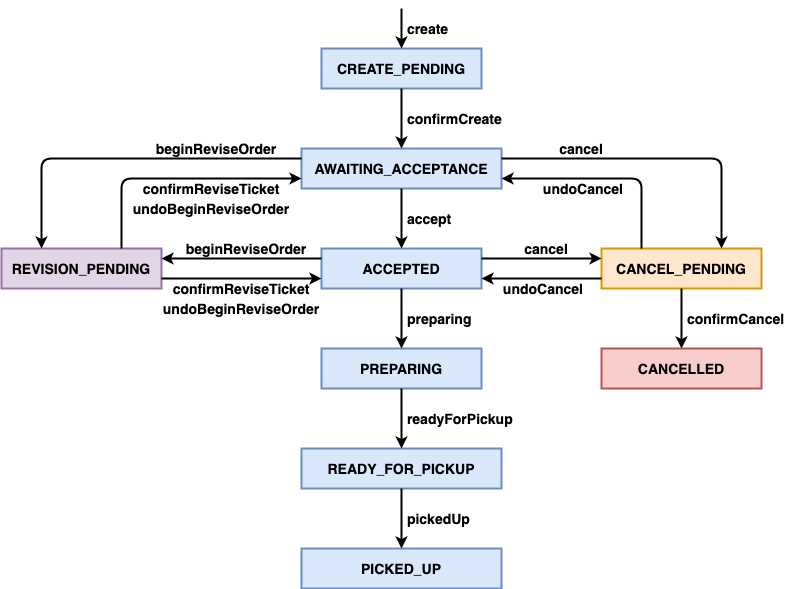

The diagram above was exported from draw.io. Its source (the exported page's mxGraphModel, read from the mxfile embedded in the PNG):
<mxGraphModel dx="1302" dy="701" grid="1" gridSize="10" guides="1" tooltips="1" connect="1" arrows="1" fold="1" page="1" pageScale="1" pageWidth="2000" pageHeight="2000" math="0" shadow="0">
  <root>
    <mxCell id="0" />
    <mxCell id="1" parent="0" />
    <mxCell id="JC500J2g3jX2iVD-JPon-1" value="&lt;b&gt;&lt;font style=&quot;font-size: 14px&quot;&gt;CREATE_PENDING&lt;/font&gt;&lt;/b&gt;" style="rounded=0;whiteSpace=wrap;html=1;strokeWidth=2;fillColor=#dae8fc;strokeColor=#6c8ebf;" vertex="1" parent="1">
      <mxGeometry x="400" y="120" width="160" height="40" as="geometry" />
    </mxCell>
    <mxCell id="JC500J2g3jX2iVD-JPon-2" value="&lt;span style=&quot;font-size: 14px&quot;&gt;&lt;b&gt;AWAITING_ACCEPTANCE&lt;/b&gt;&lt;/span&gt;" style="rounded=0;whiteSpace=wrap;html=1;strokeWidth=2;fillColor=#dae8fc;strokeColor=#6c8ebf;" vertex="1" parent="1">
      <mxGeometry x="380" y="220" width="200" height="40" as="geometry" />
    </mxCell>
    <mxCell id="JC500J2g3jX2iVD-JPon-3" value="" style="endArrow=classic;html=1;strokeWidth=2;exitX=0.5;exitY=1;exitDx=0;exitDy=0;entryX=0.5;entryY=0;entryDx=0;entryDy=0;" edge="1" parent="1" source="JC500J2g3jX2iVD-JPon-1" target="JC500J2g3jX2iVD-JPon-2">
      <mxGeometry width="50" height="50" relative="1" as="geometry">
        <mxPoint x="800" y="370" as="sourcePoint" />
        <mxPoint x="850" y="320" as="targetPoint" />
      </mxGeometry>
    </mxCell>
    <mxCell id="JC500J2g3jX2iVD-JPon-4" value="&lt;span style=&quot;font-size: 14px&quot;&gt;&lt;b&gt;ACCEPTED&lt;/b&gt;&lt;/span&gt;" style="rounded=0;whiteSpace=wrap;html=1;strokeWidth=2;fillColor=#dae8fc;strokeColor=#6c8ebf;" vertex="1" parent="1">
      <mxGeometry x="400" y="320" width="160" height="40" as="geometry" />
    </mxCell>
    <mxCell id="JC500J2g3jX2iVD-JPon-5" value="" style="endArrow=classic;html=1;strokeWidth=2;exitX=0.5;exitY=1;exitDx=0;exitDy=0;entryX=0.5;entryY=0;entryDx=0;entryDy=0;" edge="1" parent="1" source="JC500J2g3jX2iVD-JPon-2" target="JC500J2g3jX2iVD-JPon-4">
      <mxGeometry width="50" height="50" relative="1" as="geometry">
        <mxPoint x="800" y="370" as="sourcePoint" />
        <mxPoint x="850" y="320" as="targetPoint" />
      </mxGeometry>
    </mxCell>
    <mxCell id="JC500J2g3jX2iVD-JPon-6" value="&lt;span style=&quot;font-size: 14px&quot;&gt;&lt;b&gt;PREPARING&lt;/b&gt;&lt;/span&gt;" style="rounded=0;whiteSpace=wrap;html=1;strokeWidth=2;fillColor=#dae8fc;strokeColor=#6c8ebf;" vertex="1" parent="1">
      <mxGeometry x="400" y="420" width="160" height="40" as="geometry" />
    </mxCell>
    <mxCell id="JC500J2g3jX2iVD-JPon-8" value="&lt;span style=&quot;font-size: 14px&quot;&gt;&lt;b&gt;READY_FOR_PICKUP&lt;/b&gt;&lt;/span&gt;" style="rounded=0;whiteSpace=wrap;html=1;strokeWidth=2;fillColor=#dae8fc;strokeColor=#6c8ebf;" vertex="1" parent="1">
      <mxGeometry x="380" y="520" width="200" height="40" as="geometry" />
    </mxCell>
    <mxCell id="JC500J2g3jX2iVD-JPon-9" value="&lt;span style=&quot;font-size: 14px&quot;&gt;&lt;b&gt;PICKED_UP&lt;/b&gt;&lt;/span&gt;" style="rounded=0;whiteSpace=wrap;html=1;strokeWidth=2;fillColor=#dae8fc;strokeColor=#6c8ebf;" vertex="1" parent="1">
      <mxGeometry x="380" y="620" width="200" height="40" as="geometry" />
    </mxCell>
    <mxCell id="JC500J2g3jX2iVD-JPon-10" value="" style="endArrow=classic;html=1;strokeWidth=2;exitX=0.5;exitY=1;exitDx=0;exitDy=0;entryX=0.5;entryY=0;entryDx=0;entryDy=0;" edge="1" parent="1" source="JC500J2g3jX2iVD-JPon-4" target="JC500J2g3jX2iVD-JPon-6">
      <mxGeometry width="50" height="50" relative="1" as="geometry">
        <mxPoint x="800" y="480" as="sourcePoint" />
        <mxPoint x="850" y="430" as="targetPoint" />
      </mxGeometry>
    </mxCell>
    <mxCell id="JC500J2g3jX2iVD-JPon-11" value="" style="endArrow=classic;html=1;strokeWidth=2;exitX=0.5;exitY=1;exitDx=0;exitDy=0;entryX=0.5;entryY=0;entryDx=0;entryDy=0;" edge="1" parent="1" source="JC500J2g3jX2iVD-JPon-6" target="JC500J2g3jX2iVD-JPon-8">
      <mxGeometry width="50" height="50" relative="1" as="geometry">
        <mxPoint x="800" y="480" as="sourcePoint" />
        <mxPoint x="850" y="430" as="targetPoint" />
      </mxGeometry>
    </mxCell>
    <mxCell id="JC500J2g3jX2iVD-JPon-12" value="" style="endArrow=classic;html=1;strokeWidth=2;exitX=0.5;exitY=1;exitDx=0;exitDy=0;entryX=0.5;entryY=0;entryDx=0;entryDy=0;" edge="1" parent="1" source="JC500J2g3jX2iVD-JPon-8" target="JC500J2g3jX2iVD-JPon-9">
      <mxGeometry width="50" height="50" relative="1" as="geometry">
        <mxPoint x="790" y="550" as="sourcePoint" />
        <mxPoint x="790" y="610" as="targetPoint" />
      </mxGeometry>
    </mxCell>
    <mxCell id="JC500J2g3jX2iVD-JPon-14" value="&lt;span style=&quot;font-size: 14px&quot;&gt;&lt;b&gt;CANCEL_PENDING&lt;/b&gt;&lt;/span&gt;" style="rounded=0;whiteSpace=wrap;html=1;strokeWidth=2;fillColor=#ffe6cc;strokeColor=#d79b00;" vertex="1" parent="1">
      <mxGeometry x="680" y="320" width="160" height="40" as="geometry" />
    </mxCell>
    <mxCell id="JC500J2g3jX2iVD-JPon-15" value="" style="endArrow=classic;html=1;strokeWidth=2;exitX=1;exitY=0.25;exitDx=0;exitDy=0;entryX=0;entryY=0.25;entryDx=0;entryDy=0;" edge="1" parent="1" source="JC500J2g3jX2iVD-JPon-4" target="JC500J2g3jX2iVD-JPon-14">
      <mxGeometry width="50" height="50" relative="1" as="geometry">
        <mxPoint x="800" y="480" as="sourcePoint" />
        <mxPoint x="850" y="430" as="targetPoint" />
      </mxGeometry>
    </mxCell>
    <mxCell id="JC500J2g3jX2iVD-JPon-16" value="" style="endArrow=classic;html=1;strokeWidth=2;exitX=1;exitY=0.25;exitDx=0;exitDy=0;entryX=0.75;entryY=0;entryDx=0;entryDy=0;" edge="1" parent="1" source="JC500J2g3jX2iVD-JPon-2" target="JC500J2g3jX2iVD-JPon-14">
      <mxGeometry width="50" height="50" relative="1" as="geometry">
        <mxPoint x="800" y="480" as="sourcePoint" />
        <mxPoint x="850" y="430" as="targetPoint" />
        <Array as="points">
          <mxPoint x="800" y="230" />
        </Array>
      </mxGeometry>
    </mxCell>
    <mxCell id="JC500J2g3jX2iVD-JPon-17" value="&lt;span style=&quot;font-size: 14px&quot;&gt;&lt;b&gt;CANCELLED&lt;/b&gt;&lt;/span&gt;" style="rounded=0;whiteSpace=wrap;html=1;strokeWidth=2;fillColor=#f8cecc;strokeColor=#b85450;" vertex="1" parent="1">
      <mxGeometry x="680" y="420" width="160" height="40" as="geometry" />
    </mxCell>
    <mxCell id="JC500J2g3jX2iVD-JPon-18" value="" style="endArrow=classic;html=1;strokeWidth=2;exitX=0.5;exitY=1;exitDx=0;exitDy=0;entryX=0.5;entryY=0;entryDx=0;entryDy=0;" edge="1" parent="1" source="JC500J2g3jX2iVD-JPon-14" target="JC500J2g3jX2iVD-JPon-17">
      <mxGeometry width="50" height="50" relative="1" as="geometry">
        <mxPoint x="800" y="480" as="sourcePoint" />
        <mxPoint x="850" y="430" as="targetPoint" />
      </mxGeometry>
    </mxCell>
    <mxCell id="JC500J2g3jX2iVD-JPon-19" value="&lt;font style=&quot;font-size: 14px&quot;&gt;&lt;b&gt;&amp;nbsp;create&lt;/b&gt;&lt;/font&gt;" style="text;html=1;strokeColor=none;fillColor=none;align=left;verticalAlign=middle;whiteSpace=wrap;rounded=0;" vertex="1" parent="1">
      <mxGeometry x="480" y="90" width="120" height="20" as="geometry" />
    </mxCell>
    <mxCell id="JC500J2g3jX2iVD-JPon-20" value="" style="endArrow=classic;html=1;strokeWidth=2;entryX=0.5;entryY=0;entryDx=0;entryDy=0;" edge="1" parent="1" target="JC500J2g3jX2iVD-JPon-1">
      <mxGeometry width="50" height="50" relative="1" as="geometry">
        <mxPoint x="480" y="80" as="sourcePoint" />
        <mxPoint x="850" y="10" as="targetPoint" />
      </mxGeometry>
    </mxCell>
    <mxCell id="JC500J2g3jX2iVD-JPon-21" value="&lt;font style=&quot;font-size: 14px&quot;&gt;&lt;b&gt;&amp;nbsp;confirmCreate&lt;/b&gt;&lt;/font&gt;" style="text;html=1;strokeColor=none;fillColor=none;align=left;verticalAlign=middle;whiteSpace=wrap;rounded=0;" vertex="1" parent="1">
      <mxGeometry x="480" y="180" width="120" height="20" as="geometry" />
    </mxCell>
    <mxCell id="JC500J2g3jX2iVD-JPon-22" value="&lt;font style=&quot;font-size: 14px&quot;&gt;&lt;b&gt;&amp;nbsp;accept&lt;/b&gt;&lt;/font&gt;" style="text;html=1;strokeColor=none;fillColor=none;align=left;verticalAlign=middle;whiteSpace=wrap;rounded=0;" vertex="1" parent="1">
      <mxGeometry x="480" y="280" width="120" height="20" as="geometry" />
    </mxCell>
    <mxCell id="JC500J2g3jX2iVD-JPon-23" value="&lt;font style=&quot;font-size: 14px&quot;&gt;&lt;b&gt;&amp;nbsp;preparing&lt;/b&gt;&lt;/font&gt;" style="text;html=1;strokeColor=none;fillColor=none;align=left;verticalAlign=middle;whiteSpace=wrap;rounded=0;" vertex="1" parent="1">
      <mxGeometry x="480" y="380" width="120" height="20" as="geometry" />
    </mxCell>
    <mxCell id="JC500J2g3jX2iVD-JPon-24" value="&lt;span style=&quot;font-size: 14px&quot;&gt;&lt;b&gt;&amp;nbsp;readyForPickup&lt;/b&gt;&lt;/span&gt;" style="text;html=1;strokeColor=none;fillColor=none;align=left;verticalAlign=middle;whiteSpace=wrap;rounded=0;" vertex="1" parent="1">
      <mxGeometry x="480" y="480" width="120" height="20" as="geometry" />
    </mxCell>
    <mxCell id="JC500J2g3jX2iVD-JPon-25" value="&lt;span style=&quot;font-size: 14px&quot;&gt;&lt;b&gt;&amp;nbsp;pickedUp&lt;/b&gt;&lt;/span&gt;" style="text;html=1;strokeColor=none;fillColor=none;align=left;verticalAlign=middle;whiteSpace=wrap;rounded=0;" vertex="1" parent="1">
      <mxGeometry x="480" y="580" width="120" height="20" as="geometry" />
    </mxCell>
    <mxCell id="JC500J2g3jX2iVD-JPon-26" value="" style="endArrow=classic;html=1;strokeWidth=2;entryX=1;entryY=0.75;entryDx=0;entryDy=0;exitX=0.25;exitY=0;exitDx=0;exitDy=0;" edge="1" parent="1" source="JC500J2g3jX2iVD-JPon-14" target="JC500J2g3jX2iVD-JPon-2">
      <mxGeometry width="50" height="50" relative="1" as="geometry">
        <mxPoint x="800" y="420" as="sourcePoint" />
        <mxPoint x="850" y="370" as="targetPoint" />
        <Array as="points">
          <mxPoint x="720" y="250" />
        </Array>
      </mxGeometry>
    </mxCell>
    <mxCell id="JC500J2g3jX2iVD-JPon-27" value="" style="endArrow=classic;html=1;strokeWidth=2;entryX=1;entryY=0.75;entryDx=0;entryDy=0;exitX=0;exitY=0.75;exitDx=0;exitDy=0;" edge="1" parent="1" source="JC500J2g3jX2iVD-JPon-14" target="JC500J2g3jX2iVD-JPon-4">
      <mxGeometry width="50" height="50" relative="1" as="geometry">
        <mxPoint x="800" y="420" as="sourcePoint" />
        <mxPoint x="850" y="370" as="targetPoint" />
      </mxGeometry>
    </mxCell>
    <mxCell id="JC500J2g3jX2iVD-JPon-29" value="&lt;span style=&quot;font-size: 14px&quot;&gt;&lt;b&gt;cancel&lt;/b&gt;&lt;/span&gt;" style="text;html=1;strokeColor=none;fillColor=none;align=center;verticalAlign=middle;whiteSpace=wrap;rounded=0;" vertex="1" parent="1">
      <mxGeometry x="625" y="210" width="70" height="20" as="geometry" />
    </mxCell>
    <mxCell id="JC500J2g3jX2iVD-JPon-30" value="&lt;span style=&quot;font-size: 14px&quot;&gt;&lt;b&gt;cancel&lt;/b&gt;&lt;/span&gt;" style="text;html=1;strokeColor=none;fillColor=none;align=center;verticalAlign=middle;whiteSpace=wrap;rounded=0;" vertex="1" parent="1">
      <mxGeometry x="590" y="310" width="70" height="20" as="geometry" />
    </mxCell>
    <mxCell id="JC500J2g3jX2iVD-JPon-31" value="&lt;span style=&quot;font-size: 14px&quot;&gt;&lt;b&gt;&amp;nbsp;confirmCancel&lt;/b&gt;&lt;/span&gt;" style="text;html=1;strokeColor=none;fillColor=none;align=left;verticalAlign=middle;whiteSpace=wrap;rounded=0;" vertex="1" parent="1">
      <mxGeometry x="760" y="380" width="120" height="20" as="geometry" />
    </mxCell>
    <mxCell id="JC500J2g3jX2iVD-JPon-32" value="&lt;span style=&quot;font-size: 14px&quot;&gt;&lt;b&gt;&amp;nbsp;undoCancel&lt;/b&gt;&lt;/span&gt;" style="text;html=1;strokeColor=none;fillColor=none;align=center;verticalAlign=middle;whiteSpace=wrap;rounded=0;" vertex="1" parent="1">
      <mxGeometry x="610" y="250" width="100" height="20" as="geometry" />
    </mxCell>
    <mxCell id="JC500J2g3jX2iVD-JPon-33" value="&lt;span style=&quot;font-size: 14px&quot;&gt;&lt;b&gt;&amp;nbsp;undoCancel&lt;/b&gt;&lt;/span&gt;" style="text;html=1;strokeColor=none;fillColor=none;align=center;verticalAlign=middle;whiteSpace=wrap;rounded=0;" vertex="1" parent="1">
      <mxGeometry x="570" y="350" width="100" height="20" as="geometry" />
    </mxCell>
    <mxCell id="JC500J2g3jX2iVD-JPon-34" value="&lt;span style=&quot;font-size: 14px&quot;&gt;&lt;b&gt;REVISION_PENDING&lt;/b&gt;&lt;/span&gt;" style="rounded=0;whiteSpace=wrap;html=1;strokeWidth=2;fillColor=#e1d5e7;strokeColor=#9673a6;" vertex="1" parent="1">
      <mxGeometry x="80" y="320" width="160" height="40" as="geometry" />
    </mxCell>
    <mxCell id="JC500J2g3jX2iVD-JPon-35" value="" style="endArrow=classic;html=1;strokeWidth=2;exitX=0;exitY=0.25;exitDx=0;exitDy=0;entryX=0.25;entryY=0;entryDx=0;entryDy=0;" edge="1" parent="1" source="JC500J2g3jX2iVD-JPon-2" target="JC500J2g3jX2iVD-JPon-34">
      <mxGeometry width="50" height="50" relative="1" as="geometry">
        <mxPoint x="660" y="420" as="sourcePoint" />
        <mxPoint x="710" y="370" as="targetPoint" />
        <Array as="points">
          <mxPoint x="120" y="230" />
        </Array>
      </mxGeometry>
    </mxCell>
    <mxCell id="JC500J2g3jX2iVD-JPon-36" value="" style="endArrow=classic;html=1;strokeWidth=2;entryX=1;entryY=0.25;entryDx=0;entryDy=0;exitX=0;exitY=0.25;exitDx=0;exitDy=0;" edge="1" parent="1" source="JC500J2g3jX2iVD-JPon-4" target="JC500J2g3jX2iVD-JPon-34">
      <mxGeometry width="50" height="50" relative="1" as="geometry">
        <mxPoint x="660" y="420" as="sourcePoint" />
        <mxPoint x="710" y="370" as="targetPoint" />
      </mxGeometry>
    </mxCell>
    <mxCell id="JC500J2g3jX2iVD-JPon-37" value="" style="endArrow=classic;html=1;strokeWidth=2;entryX=0;entryY=0.75;entryDx=0;entryDy=0;exitX=0.75;exitY=0;exitDx=0;exitDy=0;" edge="1" parent="1" source="JC500J2g3jX2iVD-JPon-34" target="JC500J2g3jX2iVD-JPon-2">
      <mxGeometry width="50" height="50" relative="1" as="geometry">
        <mxPoint x="660" y="420" as="sourcePoint" />
        <mxPoint x="710" y="370" as="targetPoint" />
        <Array as="points">
          <mxPoint x="200" y="250" />
        </Array>
      </mxGeometry>
    </mxCell>
    <mxCell id="JC500J2g3jX2iVD-JPon-38" value="" style="endArrow=classic;html=1;strokeWidth=2;exitX=1;exitY=0.75;exitDx=0;exitDy=0;entryX=0;entryY=0.75;entryDx=0;entryDy=0;" edge="1" parent="1" source="JC500J2g3jX2iVD-JPon-34" target="JC500J2g3jX2iVD-JPon-4">
      <mxGeometry width="50" height="50" relative="1" as="geometry">
        <mxPoint x="660" y="420" as="sourcePoint" />
        <mxPoint x="710" y="370" as="targetPoint" />
      </mxGeometry>
    </mxCell>
    <mxCell id="JC500J2g3jX2iVD-JPon-39" value="&lt;span style=&quot;font-size: 14px&quot;&gt;&lt;b&gt;beginReviseOrder&lt;/b&gt;&lt;/span&gt;" style="text;html=1;strokeColor=none;fillColor=none;align=center;verticalAlign=middle;whiteSpace=wrap;rounded=0;" vertex="1" parent="1">
      <mxGeometry x="230" y="210" width="130" height="20" as="geometry" />
    </mxCell>
    <mxCell id="JC500J2g3jX2iVD-JPon-40" value="&lt;span style=&quot;font-size: 14px&quot;&gt;&lt;b&gt;beginReviseOrder&lt;/b&gt;&lt;/span&gt;" style="text;html=1;strokeColor=none;fillColor=none;align=center;verticalAlign=middle;whiteSpace=wrap;rounded=0;" vertex="1" parent="1">
      <mxGeometry x="260" y="310" width="130" height="20" as="geometry" />
    </mxCell>
    <mxCell id="JC500J2g3jX2iVD-JPon-41" value="&lt;span style=&quot;font-size: 14px&quot;&gt;&lt;b&gt;undoBeginReviseOrder&lt;/b&gt;&lt;/span&gt;" style="text;html=1;strokeColor=none;fillColor=none;align=center;verticalAlign=middle;whiteSpace=wrap;rounded=0;" vertex="1" parent="1">
      <mxGeometry x="235" y="370" width="170" height="20" as="geometry" />
    </mxCell>
    <mxCell id="JC500J2g3jX2iVD-JPon-42" value="&lt;span style=&quot;font-size: 14px&quot;&gt;&lt;b&gt;confirmReviseTicket&lt;/b&gt;&lt;/span&gt;" style="text;html=1;strokeColor=none;fillColor=none;align=center;verticalAlign=middle;whiteSpace=wrap;rounded=0;" vertex="1" parent="1">
      <mxGeometry x="220" y="250" width="140" height="20" as="geometry" />
    </mxCell>
    <mxCell id="JC500J2g3jX2iVD-JPon-43" value="&lt;span style=&quot;font-size: 14px&quot;&gt;&lt;b&gt;confirmReviseTicket&lt;/b&gt;&lt;/span&gt;" style="text;html=1;strokeColor=none;fillColor=none;align=center;verticalAlign=middle;whiteSpace=wrap;rounded=0;" vertex="1" parent="1">
      <mxGeometry x="250" y="350" width="140" height="20" as="geometry" />
    </mxCell>
    <mxCell id="JC500J2g3jX2iVD-JPon-44" value="&lt;span style=&quot;font-size: 14px&quot;&gt;&lt;b&gt;undoBeginReviseOrder&lt;/b&gt;&lt;/span&gt;" style="text;html=1;strokeColor=none;fillColor=none;align=center;verticalAlign=middle;whiteSpace=wrap;rounded=0;" vertex="1" parent="1">
      <mxGeometry x="205" y="270" width="170" height="20" as="geometry" />
    </mxCell>
  </root>
</mxGraphModel>